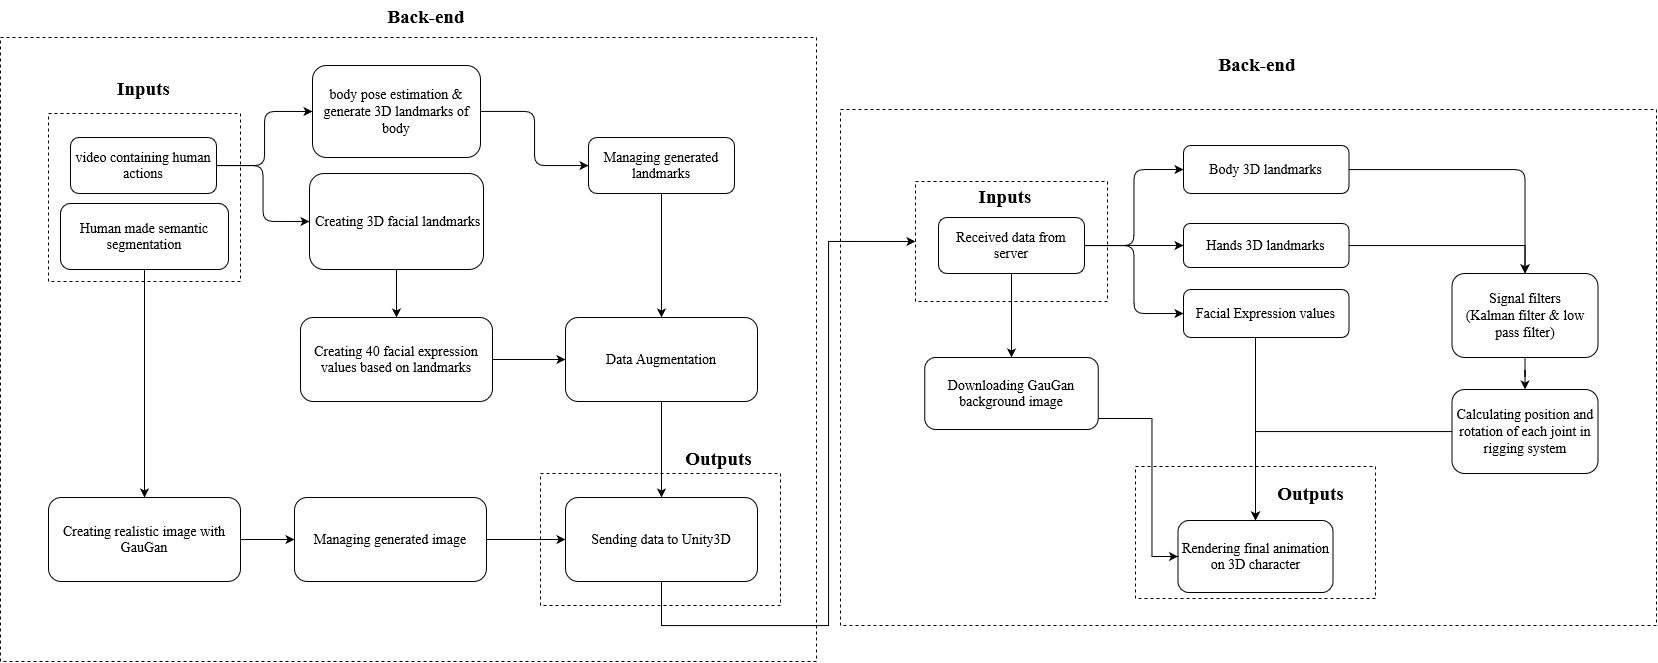

The diagram above was exported from draw.io. Its source (the exported page's mxGraphModel, read from the mxfile embedded in the PNG):
<mxGraphModel dx="2125" dy="1049" grid="1" gridSize="12" guides="1" tooltips="1" connect="1" arrows="1" fold="1" page="1" pageScale="1" pageWidth="850" pageHeight="1100" math="0" shadow="0">
  <root>
    <mxCell id="0" />
    <mxCell id="1" parent="0" />
    <mxCell id="2" value="" style="rounded=0;whiteSpace=wrap;html=1;sketch=0;fontSize=14;fontColor=default;fillColor=none;dashed=1;fontFamily=Times New Roman;" vertex="1" parent="1">
      <mxGeometry x="2263" y="1065" width="240" height="132" as="geometry" />
    </mxCell>
    <mxCell id="3" value="" style="rounded=0;whiteSpace=wrap;html=1;sketch=0;fontSize=14;fontColor=default;fillColor=none;dashed=1;fontFamily=Times New Roman;" vertex="1" parent="1">
      <mxGeometry x="1968" y="708" width="816" height="516" as="geometry" />
    </mxCell>
    <mxCell id="4" value="" style="rounded=0;whiteSpace=wrap;html=1;sketch=0;fontSize=14;fontColor=default;fillColor=none;dashed=1;fontFamily=Times New Roman;" vertex="1" parent="1">
      <mxGeometry x="1668" y="1072" width="240" height="132" as="geometry" />
    </mxCell>
    <mxCell id="5" value="" style="rounded=0;whiteSpace=wrap;html=1;sketch=0;fontSize=14;fontColor=default;fillColor=none;dashed=1;fontFamily=Times New Roman;" vertex="1" parent="1">
      <mxGeometry x="1128" y="636" width="816" height="624" as="geometry" />
    </mxCell>
    <mxCell id="6" value="" style="rounded=0;whiteSpace=wrap;html=1;sketch=0;fontSize=14;fontColor=default;fillColor=none;dashed=1;fontFamily=Times New Roman;" vertex="1" parent="1">
      <mxGeometry x="1176" y="712" width="192" height="168" as="geometry" />
    </mxCell>
    <mxCell id="7" style="edgeStyle=orthogonalEdgeStyle;curved=0;rounded=1;sketch=0;orthogonalLoop=1;jettySize=auto;html=1;entryX=0;entryY=0.5;entryDx=0;entryDy=0;fontSize=14;fontFamily=Times New Roman;" edge="1" source="9" target="11" parent="1">
      <mxGeometry relative="1" as="geometry" />
    </mxCell>
    <mxCell id="8" style="edgeStyle=orthogonalEdgeStyle;curved=0;rounded=1;sketch=0;orthogonalLoop=1;jettySize=auto;html=1;entryX=0;entryY=0.5;entryDx=0;entryDy=0;fontSize=14;fontFamily=Times New Roman;" edge="1" source="9" target="13" parent="1">
      <mxGeometry relative="1" as="geometry" />
    </mxCell>
    <mxCell id="9" value="&lt;font&gt;video containing human actions&lt;br&gt;&lt;/font&gt;" style="rounded=1;whiteSpace=wrap;html=1;fontSize=14;fontFamily=Times New Roman;" vertex="1" parent="1">
      <mxGeometry x="1198" y="736" width="146" height="56" as="geometry" />
    </mxCell>
    <mxCell id="10" style="edgeStyle=orthogonalEdgeStyle;curved=0;rounded=1;sketch=0;orthogonalLoop=1;jettySize=auto;html=1;fontSize=14;fontFamily=Times New Roman;" edge="1" source="11" target="15" parent="1">
      <mxGeometry relative="1" as="geometry" />
    </mxCell>
    <mxCell id="11" value="&lt;font style=&quot;font-size: 14px&quot;&gt;body pose estimation &amp;amp; generate 3D landmarks of body&lt;br&gt;&lt;/font&gt;" style="rounded=1;whiteSpace=wrap;html=1;fontSize=14;fontFamily=Times New Roman;" vertex="1" parent="1">
      <mxGeometry x="1440" y="664" width="168" height="92" as="geometry" />
    </mxCell>
    <mxCell id="12" style="edgeStyle=orthogonalEdgeStyle;rounded=0;orthogonalLoop=1;jettySize=auto;html=1;fontFamily=Times New Roman;" edge="1" source="13" target="17" parent="1">
      <mxGeometry relative="1" as="geometry" />
    </mxCell>
    <mxCell id="13" value="&lt;font style=&quot;font-size: 14px&quot;&gt;&amp;nbsp;&lt;/font&gt;&lt;font style=&quot;font-size: 14px&quot;&gt;Creating 3D facial landmarks&lt;br style=&quot;font-size: 14px&quot;&gt;&lt;/font&gt;" style="rounded=1;whiteSpace=wrap;html=1;fontSize=14;fontFamily=Times New Roman;" vertex="1" parent="1">
      <mxGeometry x="1437" y="772" width="174" height="96" as="geometry" />
    </mxCell>
    <mxCell id="14" style="edgeStyle=orthogonalEdgeStyle;curved=0;rounded=1;sketch=0;orthogonalLoop=1;jettySize=auto;html=1;entryX=0.5;entryY=0;entryDx=0;entryDy=0;fontSize=14;fontFamily=Times New Roman;" edge="1" source="15" target="19" parent="1">
      <mxGeometry relative="1" as="geometry" />
    </mxCell>
    <mxCell id="15" value="Managing generated landmarks" style="rounded=1;whiteSpace=wrap;html=1;fontSize=14;fontFamily=Times New Roman;" vertex="1" parent="1">
      <mxGeometry x="1716" y="736" width="146" height="56" as="geometry" />
    </mxCell>
    <mxCell id="16" style="edgeStyle=orthogonalEdgeStyle;curved=0;rounded=1;sketch=0;orthogonalLoop=1;jettySize=auto;html=1;entryX=0;entryY=0.5;entryDx=0;entryDy=0;fontSize=14;fontFamily=Times New Roman;" edge="1" source="17" target="19" parent="1">
      <mxGeometry relative="1" as="geometry" />
    </mxCell>
    <mxCell id="17" value="Creating 40 &lt;font style=&quot;font-size: 14px&quot;&gt;facial expression values based on landmarks&lt;br&gt;&lt;/font&gt;" style="rounded=1;whiteSpace=wrap;html=1;fontSize=14;align=center;fontFamily=Times New Roman;" vertex="1" parent="1">
      <mxGeometry x="1428" y="916" width="192" height="84" as="geometry" />
    </mxCell>
    <mxCell id="18" style="edgeStyle=orthogonalEdgeStyle;curved=0;rounded=1;sketch=0;orthogonalLoop=1;jettySize=auto;html=1;entryX=0.5;entryY=0;entryDx=0;entryDy=0;fontSize=14;fontFamily=Times New Roman;" edge="1" source="19" target="25" parent="1">
      <mxGeometry relative="1" as="geometry" />
    </mxCell>
    <mxCell id="19" value="Data Augmentation" style="rounded=1;whiteSpace=wrap;html=1;fontSize=14;align=center;fontFamily=Times New Roman;" vertex="1" parent="1">
      <mxGeometry x="1693" y="916" width="192" height="84" as="geometry" />
    </mxCell>
    <mxCell id="20" style="edgeStyle=orthogonalEdgeStyle;curved=0;rounded=1;sketch=0;orthogonalLoop=1;jettySize=auto;html=1;entryX=0.5;entryY=0;entryDx=0;entryDy=0;fontSize=14;fontFamily=Times New Roman;" edge="1" source="21" target="23" parent="1">
      <mxGeometry relative="1" as="geometry" />
    </mxCell>
    <mxCell id="21" value="Human made semantic segmentation" style="rounded=1;whiteSpace=wrap;html=1;fontSize=14;align=center;fontFamily=Times New Roman;" vertex="1" parent="1">
      <mxGeometry x="1188" y="802" width="168" height="66" as="geometry" />
    </mxCell>
    <mxCell id="22" style="edgeStyle=orthogonalEdgeStyle;curved=0;rounded=1;sketch=0;orthogonalLoop=1;jettySize=auto;html=1;entryX=0;entryY=0.5;entryDx=0;entryDy=0;fontSize=14;fontFamily=Times New Roman;" edge="1" source="23" target="27" parent="1">
      <mxGeometry relative="1" as="geometry" />
    </mxCell>
    <mxCell id="23" value="Creating realistic image with GauGan" style="rounded=1;whiteSpace=wrap;html=1;fontSize=14;align=center;fontFamily=Times New Roman;" vertex="1" parent="1">
      <mxGeometry x="1176" y="1096" width="192" height="84" as="geometry" />
    </mxCell>
    <mxCell id="24" style="edgeStyle=orthogonalEdgeStyle;rounded=0;orthogonalLoop=1;jettySize=auto;html=1;entryX=0;entryY=0.5;entryDx=0;entryDy=0;fontFamily=Times New Roman;" edge="1" source="25" target="31" parent="1">
      <mxGeometry relative="1" as="geometry">
        <mxPoint x="1294" y="1443" as="targetPoint" />
        <Array as="points">
          <mxPoint x="1789" y="1224" />
          <mxPoint x="1956" y="1224" />
          <mxPoint x="1956" y="840" />
        </Array>
      </mxGeometry>
    </mxCell>
    <mxCell id="25" value="Sending data to Unity3D" style="rounded=1;whiteSpace=wrap;html=1;fontSize=14;align=center;fontFamily=Times New Roman;" vertex="1" parent="1">
      <mxGeometry x="1693" y="1096" width="192" height="84" as="geometry" />
    </mxCell>
    <mxCell id="26" style="edgeStyle=orthogonalEdgeStyle;curved=0;rounded=1;sketch=0;orthogonalLoop=1;jettySize=auto;html=1;fontSize=14;fontFamily=Times New Roman;" edge="1" source="27" target="25" parent="1">
      <mxGeometry relative="1" as="geometry" />
    </mxCell>
    <mxCell id="27" value="&lt;div&gt;Managing generated image&lt;br&gt;&lt;/div&gt;" style="rounded=1;whiteSpace=wrap;html=1;fontSize=14;align=center;fontFamily=Times New Roman;" vertex="1" parent="1">
      <mxGeometry x="1422" y="1096" width="192" height="84" as="geometry" />
    </mxCell>
    <mxCell id="28" value="Back-end" style="text;html=1;strokeColor=none;fillColor=none;align=center;verticalAlign=middle;whiteSpace=wrap;rounded=0;sketch=0;fontSize=19;fontColor=default;strokeWidth=3;fontStyle=1;fontFamily=Times New Roman;" vertex="1" parent="1">
      <mxGeometry x="2306.5" y="648" width="156" height="30" as="geometry" />
    </mxCell>
    <mxCell id="29" value="Outputs" style="text;html=1;strokeColor=none;fillColor=none;align=center;verticalAlign=middle;whiteSpace=wrap;rounded=0;sketch=0;fontSize=19;fontColor=default;strokeWidth=3;fontStyle=1;fontFamily=Times New Roman;" vertex="1" parent="1">
      <mxGeometry x="1808" y="1042" width="77" height="30" as="geometry" />
    </mxCell>
    <mxCell id="30" value="Inputs" style="text;html=1;strokeColor=none;fillColor=none;align=center;verticalAlign=middle;whiteSpace=wrap;rounded=0;sketch=0;fontSize=19;fontColor=default;strokeWidth=3;fontStyle=1;fontFamily=Times New Roman;" vertex="1" parent="1">
      <mxGeometry x="1232.5" y="672" width="77" height="30" as="geometry" />
    </mxCell>
    <mxCell id="31" value="" style="rounded=0;whiteSpace=wrap;html=1;sketch=0;fontSize=14;fontColor=default;fillColor=none;dashed=1;fontFamily=Times New Roman;" vertex="1" parent="1">
      <mxGeometry x="2043" y="780" width="192" height="120" as="geometry" />
    </mxCell>
    <mxCell id="32" style="edgeStyle=orthogonalEdgeStyle;curved=0;rounded=1;sketch=0;orthogonalLoop=1;jettySize=auto;html=1;entryX=0;entryY=0.5;entryDx=0;entryDy=0;fontSize=14;fontFamily=Times New Roman;" edge="1" source="35" target="37" parent="1">
      <mxGeometry relative="1" as="geometry" />
    </mxCell>
    <mxCell id="33" style="edgeStyle=orthogonalEdgeStyle;curved=0;rounded=1;sketch=0;orthogonalLoop=1;jettySize=auto;html=1;entryX=0;entryY=0.5;entryDx=0;entryDy=0;fontSize=14;fontFamily=Times New Roman;" edge="1" source="35" target="39" parent="1">
      <mxGeometry relative="1" as="geometry" />
    </mxCell>
    <mxCell id="34" style="edgeStyle=orthogonalEdgeStyle;rounded=0;orthogonalLoop=1;jettySize=auto;html=1;fontFamily=Times New Roman;entryX=0.5;entryY=0;entryDx=0;entryDy=0;" edge="1" source="35" target="49" parent="1">
      <mxGeometry relative="1" as="geometry">
        <mxPoint x="2139" y="948" as="targetPoint" />
      </mxGeometry>
    </mxCell>
    <mxCell id="35" value="Received data from server" style="rounded=1;whiteSpace=wrap;html=1;fontSize=14;fontFamily=Times New Roman;" vertex="1" parent="1">
      <mxGeometry x="2066" y="816" width="146" height="56" as="geometry" />
    </mxCell>
    <mxCell id="36" style="edgeStyle=orthogonalEdgeStyle;curved=0;rounded=1;sketch=0;orthogonalLoop=1;jettySize=auto;html=1;fontSize=14;fontFamily=Times New Roman;" edge="1" source="37" target="41" parent="1">
      <mxGeometry relative="1" as="geometry" />
    </mxCell>
    <mxCell id="37" value="Body 3D landmarks" style="rounded=1;whiteSpace=wrap;html=1;fontSize=14;align=center;fontFamily=Times New Roman;" vertex="1" parent="1">
      <mxGeometry x="2311" y="744" width="165.5" height="48" as="geometry" />
    </mxCell>
    <mxCell id="38" style="edgeStyle=orthogonalEdgeStyle;rounded=0;orthogonalLoop=1;jettySize=auto;html=1;entryX=0.5;entryY=0;entryDx=0;entryDy=0;fontFamily=Times New Roman;" edge="1" source="39" target="42" parent="1">
      <mxGeometry relative="1" as="geometry">
        <Array as="points">
          <mxPoint x="2383" y="1008" />
          <mxPoint x="2383" y="1008" />
        </Array>
      </mxGeometry>
    </mxCell>
    <mxCell id="39" value="Facial Expression values" style="rounded=1;whiteSpace=wrap;html=1;fontSize=14;fontFamily=Times New Roman;" vertex="1" parent="1">
      <mxGeometry x="2311" y="888" width="165.5" height="48" as="geometry" />
    </mxCell>
    <mxCell id="40" style="edgeStyle=orthogonalEdgeStyle;rounded=0;orthogonalLoop=1;jettySize=auto;html=1;entryX=0.5;entryY=0;entryDx=0;entryDy=0;fontFamily=Times New Roman;" edge="1" source="41" target="52" parent="1">
      <mxGeometry relative="1" as="geometry" />
    </mxCell>
    <mxCell id="41" value="Signal filters&lt;br&gt;(Kalman filter &amp;amp; low pass filter)" style="rounded=1;whiteSpace=wrap;html=1;fontSize=14;fontFamily=Times New Roman;" vertex="1" parent="1">
      <mxGeometry x="2579.5" y="872" width="146" height="84" as="geometry" />
    </mxCell>
    <mxCell id="42" value="Rendering final animation on 3D character" style="rounded=1;whiteSpace=wrap;html=1;fontSize=14;align=center;fontFamily=Times New Roman;" vertex="1" parent="1">
      <mxGeometry x="2305.5" y="1119" width="155" height="72" as="geometry" />
    </mxCell>
    <mxCell id="43" value="Inputs" style="text;html=1;strokeColor=none;fillColor=none;align=center;verticalAlign=middle;whiteSpace=wrap;rounded=0;sketch=0;fontSize=19;fontColor=default;strokeWidth=3;fontStyle=1;fontFamily=Times New Roman;" vertex="1" parent="1">
      <mxGeometry x="2084" y="780" width="97.5" height="30" as="geometry" />
    </mxCell>
    <mxCell id="44" value="Outputs" style="text;html=1;strokeColor=none;fillColor=none;align=center;verticalAlign=middle;whiteSpace=wrap;rounded=0;sketch=0;fontSize=19;fontColor=default;strokeWidth=3;fontStyle=1;fontFamily=Times New Roman;" vertex="1" parent="1">
      <mxGeometry x="2399.5" y="1077" width="77" height="30" as="geometry" />
    </mxCell>
    <mxCell id="45" style="edgeStyle=orthogonalEdgeStyle;curved=0;rounded=1;sketch=0;orthogonalLoop=1;jettySize=auto;html=1;entryX=0;entryY=0.5;entryDx=0;entryDy=0;fontSize=14;exitX=1;exitY=0.5;exitDx=0;exitDy=0;fontFamily=Times New Roman;" edge="1" source="35" target="47" parent="1">
      <mxGeometry relative="1" as="geometry">
        <mxPoint x="2212" y="954" as="sourcePoint" />
      </mxGeometry>
    </mxCell>
    <mxCell id="46" style="edgeStyle=orthogonalEdgeStyle;rounded=0;orthogonalLoop=1;jettySize=auto;html=1;entryX=0.5;entryY=0;entryDx=0;entryDy=0;fontFamily=Times New Roman;" edge="1" source="47" target="41" parent="1">
      <mxGeometry relative="1" as="geometry" />
    </mxCell>
    <mxCell id="47" value="Hands 3D landmarks" style="rounded=1;whiteSpace=wrap;html=1;fontSize=14;align=center;fontFamily=Times New Roman;" vertex="1" parent="1">
      <mxGeometry x="2311" y="822" width="165.5" height="44" as="geometry" />
    </mxCell>
    <mxCell id="48" style="edgeStyle=orthogonalEdgeStyle;rounded=0;orthogonalLoop=1;jettySize=auto;html=1;entryX=0;entryY=0.5;entryDx=0;entryDy=0;fontFamily=Times New Roman;" edge="1" source="49" target="42" parent="1">
      <mxGeometry relative="1" as="geometry">
        <mxPoint x="2231.5" y="1245" as="targetPoint" />
        <Array as="points">
          <mxPoint x="2279.5" y="1017" />
          <mxPoint x="2279.5" y="1155" />
        </Array>
      </mxGeometry>
    </mxCell>
    <mxCell id="49" value="Downloading GauGan background image" style="rounded=1;whiteSpace=wrap;html=1;fontSize=14;align=center;fontFamily=Times New Roman;" vertex="1" parent="1">
      <mxGeometry x="2052.25" y="956" width="173.5" height="72" as="geometry" />
    </mxCell>
    <mxCell id="50" value="Back-end" style="text;html=1;strokeColor=none;fillColor=none;align=center;verticalAlign=middle;whiteSpace=wrap;rounded=0;sketch=0;fontSize=19;fontColor=default;strokeWidth=3;fontStyle=1;fontFamily=Times New Roman;" vertex="1" parent="1">
      <mxGeometry x="1476" y="600" width="156" height="30" as="geometry" />
    </mxCell>
    <mxCell id="51" style="edgeStyle=orthogonalEdgeStyle;rounded=0;orthogonalLoop=1;jettySize=auto;html=1;entryX=0.5;entryY=0;entryDx=0;entryDy=0;fontFamily=Times New Roman;" edge="1" source="52" target="42" parent="1">
      <mxGeometry relative="1" as="geometry" />
    </mxCell>
    <mxCell id="52" value="Calculating position and rotation of each joint in rigging system" style="rounded=1;whiteSpace=wrap;html=1;fontSize=14;fontFamily=Times New Roman;" vertex="1" parent="1">
      <mxGeometry x="2579.5" y="988" width="146" height="84" as="geometry" />
    </mxCell>
  </root>
</mxGraphModel>